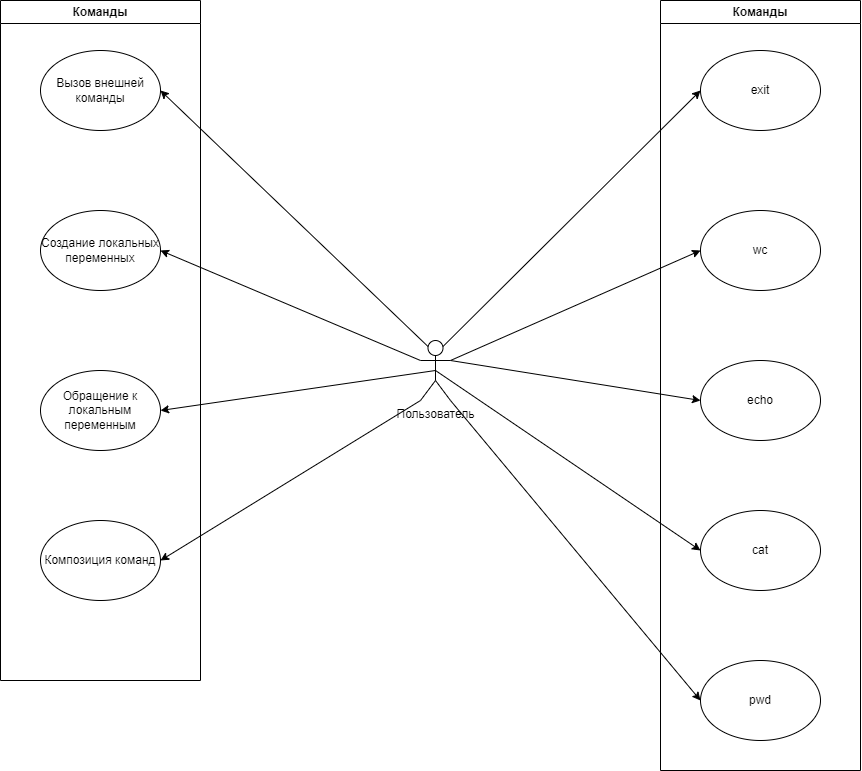

The diagram above was exported from draw.io. Its source (the exported page's mxGraphModel, read from the mxfile embedded in the PNG):
<mxGraphModel dx="2258" dy="790" grid="1" gridSize="10" guides="1" tooltips="1" connect="1" arrows="1" fold="1" page="1" pageScale="1" pageWidth="827" pageHeight="1169" math="0" shadow="0">
  <root>
    <mxCell id="0" />
    <mxCell id="1" parent="0" />
    <mxCell id="lLK6FdKb1FbWKn0RVVwg-1" value="Пользователь" style="shape=umlActor;verticalLabelPosition=bottom;verticalAlign=top;html=1;outlineConnect=0;" vertex="1" parent="1">
      <mxGeometry x="60" y="340" width="30" height="60" as="geometry" />
    </mxCell>
    <mxCell id="lLK6FdKb1FbWKn0RVVwg-5" value="Команды" style="swimlane;whiteSpace=wrap;html=1;" vertex="1" parent="1">
      <mxGeometry x="300" width="200" height="770" as="geometry" />
    </mxCell>
    <mxCell id="lLK6FdKb1FbWKn0RVVwg-6" value="wc" style="ellipse;whiteSpace=wrap;html=1;" vertex="1" parent="lLK6FdKb1FbWKn0RVVwg-5">
      <mxGeometry x="40" y="210" width="120" height="80" as="geometry" />
    </mxCell>
    <mxCell id="lLK6FdKb1FbWKn0RVVwg-7" value="echo" style="ellipse;whiteSpace=wrap;html=1;" vertex="1" parent="lLK6FdKb1FbWKn0RVVwg-5">
      <mxGeometry x="40" y="360" width="120" height="80" as="geometry" />
    </mxCell>
    <mxCell id="lLK6FdKb1FbWKn0RVVwg-8" value="cat" style="ellipse;whiteSpace=wrap;html=1;" vertex="1" parent="lLK6FdKb1FbWKn0RVVwg-5">
      <mxGeometry x="40" y="510" width="120" height="80" as="geometry" />
    </mxCell>
    <mxCell id="lLK6FdKb1FbWKn0RVVwg-9" value="pwd" style="ellipse;whiteSpace=wrap;html=1;" vertex="1" parent="lLK6FdKb1FbWKn0RVVwg-5">
      <mxGeometry x="40" y="660" width="120" height="80" as="geometry" />
    </mxCell>
    <mxCell id="lLK6FdKb1FbWKn0RVVwg-2" value="exit" style="ellipse;whiteSpace=wrap;html=1;" vertex="1" parent="lLK6FdKb1FbWKn0RVVwg-5">
      <mxGeometry x="40" y="50" width="120" height="80" as="geometry" />
    </mxCell>
    <mxCell id="lLK6FdKb1FbWKn0RVVwg-13" value="Команды" style="swimlane;whiteSpace=wrap;html=1;" vertex="1" parent="1">
      <mxGeometry x="-360" width="200" height="680" as="geometry" />
    </mxCell>
    <mxCell id="lLK6FdKb1FbWKn0RVVwg-14" value="Вызов внешней команды" style="ellipse;whiteSpace=wrap;html=1;" vertex="1" parent="lLK6FdKb1FbWKn0RVVwg-13">
      <mxGeometry x="40" y="50" width="120" height="80" as="geometry" />
    </mxCell>
    <mxCell id="lLK6FdKb1FbWKn0RVVwg-15" value="Создание локальных переменных" style="ellipse;whiteSpace=wrap;html=1;" vertex="1" parent="lLK6FdKb1FbWKn0RVVwg-13">
      <mxGeometry x="40" y="210" width="120" height="80" as="geometry" />
    </mxCell>
    <mxCell id="lLK6FdKb1FbWKn0RVVwg-16" value="Обращение к локальным переменным" style="ellipse;whiteSpace=wrap;html=1;" vertex="1" parent="lLK6FdKb1FbWKn0RVVwg-13">
      <mxGeometry x="40" y="370" width="120" height="80" as="geometry" />
    </mxCell>
    <mxCell id="lLK6FdKb1FbWKn0RVVwg-19" value="Композиция команд" style="ellipse;whiteSpace=wrap;html=1;" vertex="1" parent="lLK6FdKb1FbWKn0RVVwg-13">
      <mxGeometry x="40" y="520" width="120" height="80" as="geometry" />
    </mxCell>
    <mxCell id="lLK6FdKb1FbWKn0RVVwg-20" value="" style="endArrow=classic;html=1;rounded=0;exitX=0.75;exitY=0.1;exitDx=0;exitDy=0;exitPerimeter=0;entryX=0;entryY=0.5;entryDx=0;entryDy=0;" edge="1" parent="1" source="lLK6FdKb1FbWKn0RVVwg-1" target="lLK6FdKb1FbWKn0RVVwg-2">
      <mxGeometry width="50" height="50" relative="1" as="geometry">
        <mxPoint x="140" y="260" as="sourcePoint" />
        <mxPoint x="190" y="210" as="targetPoint" />
      </mxGeometry>
    </mxCell>
    <mxCell id="lLK6FdKb1FbWKn0RVVwg-21" value="" style="endArrow=classic;html=1;rounded=0;exitX=1;exitY=0.3333333333333333;exitDx=0;exitDy=0;exitPerimeter=0;entryX=0;entryY=0.5;entryDx=0;entryDy=0;" edge="1" parent="1" source="lLK6FdKb1FbWKn0RVVwg-1" target="lLK6FdKb1FbWKn0RVVwg-6">
      <mxGeometry width="50" height="50" relative="1" as="geometry">
        <mxPoint x="170" y="400" as="sourcePoint" />
        <mxPoint x="220" y="350" as="targetPoint" />
      </mxGeometry>
    </mxCell>
    <mxCell id="lLK6FdKb1FbWKn0RVVwg-22" value="" style="endArrow=classic;html=1;rounded=0;exitX=1;exitY=0.3333333333333333;exitDx=0;exitDy=0;exitPerimeter=0;entryX=0;entryY=0.5;entryDx=0;entryDy=0;" edge="1" parent="1" source="lLK6FdKb1FbWKn0RVVwg-1" target="lLK6FdKb1FbWKn0RVVwg-7">
      <mxGeometry width="50" height="50" relative="1" as="geometry">
        <mxPoint x="160" y="510" as="sourcePoint" />
        <mxPoint x="210" y="460" as="targetPoint" />
      </mxGeometry>
    </mxCell>
    <mxCell id="lLK6FdKb1FbWKn0RVVwg-23" value="" style="endArrow=classic;html=1;rounded=0;exitX=0.5;exitY=0.5;exitDx=0;exitDy=0;exitPerimeter=0;entryX=0;entryY=0.5;entryDx=0;entryDy=0;" edge="1" parent="1" source="lLK6FdKb1FbWKn0RVVwg-1" target="lLK6FdKb1FbWKn0RVVwg-8">
      <mxGeometry width="50" height="50" relative="1" as="geometry">
        <mxPoint x="100" y="430" as="sourcePoint" />
        <mxPoint x="230" y="510" as="targetPoint" />
      </mxGeometry>
    </mxCell>
    <mxCell id="lLK6FdKb1FbWKn0RVVwg-24" value="" style="endArrow=classic;html=1;rounded=0;entryX=0;entryY=0.5;entryDx=0;entryDy=0;exitX=1;exitY=1;exitDx=0;exitDy=0;exitPerimeter=0;" edge="1" parent="1" source="lLK6FdKb1FbWKn0RVVwg-1" target="lLK6FdKb1FbWKn0RVVwg-9">
      <mxGeometry width="50" height="50" relative="1" as="geometry">
        <mxPoint x="160" y="590" as="sourcePoint" />
        <mxPoint x="210" y="540" as="targetPoint" />
      </mxGeometry>
    </mxCell>
    <mxCell id="lLK6FdKb1FbWKn0RVVwg-25" value="" style="endArrow=classic;html=1;rounded=0;entryX=1;entryY=0.5;entryDx=0;entryDy=0;exitX=0.25;exitY=0.1;exitDx=0;exitDy=0;exitPerimeter=0;" edge="1" parent="1" source="lLK6FdKb1FbWKn0RVVwg-1" target="lLK6FdKb1FbWKn0RVVwg-14">
      <mxGeometry width="50" height="50" relative="1" as="geometry">
        <mxPoint x="-80" y="280" as="sourcePoint" />
        <mxPoint x="-30" y="230" as="targetPoint" />
      </mxGeometry>
    </mxCell>
    <mxCell id="lLK6FdKb1FbWKn0RVVwg-26" value="" style="endArrow=classic;html=1;rounded=0;entryX=1;entryY=0.5;entryDx=0;entryDy=0;exitX=0;exitY=0.3333333333333333;exitDx=0;exitDy=0;exitPerimeter=0;" edge="1" parent="1" source="lLK6FdKb1FbWKn0RVVwg-1" target="lLK6FdKb1FbWKn0RVVwg-15">
      <mxGeometry width="50" height="50" relative="1" as="geometry">
        <mxPoint x="-70" y="410" as="sourcePoint" />
        <mxPoint x="-20" y="360" as="targetPoint" />
      </mxGeometry>
    </mxCell>
    <mxCell id="lLK6FdKb1FbWKn0RVVwg-27" value="" style="endArrow=classic;html=1;rounded=0;entryX=1;entryY=0.5;entryDx=0;entryDy=0;exitX=0.5;exitY=0.5;exitDx=0;exitDy=0;exitPerimeter=0;" edge="1" parent="1" source="lLK6FdKb1FbWKn0RVVwg-1" target="lLK6FdKb1FbWKn0RVVwg-16">
      <mxGeometry width="50" height="50" relative="1" as="geometry">
        <mxPoint x="-40" y="470" as="sourcePoint" />
        <mxPoint x="10" y="420" as="targetPoint" />
      </mxGeometry>
    </mxCell>
    <mxCell id="lLK6FdKb1FbWKn0RVVwg-28" value="" style="endArrow=classic;html=1;rounded=0;entryX=1;entryY=0.5;entryDx=0;entryDy=0;exitX=0;exitY=1;exitDx=0;exitDy=0;exitPerimeter=0;" edge="1" parent="1" source="lLK6FdKb1FbWKn0RVVwg-1" target="lLK6FdKb1FbWKn0RVVwg-19">
      <mxGeometry width="50" height="50" relative="1" as="geometry">
        <mxPoint x="-30" y="530" as="sourcePoint" />
        <mxPoint x="20" y="480" as="targetPoint" />
      </mxGeometry>
    </mxCell>
  </root>
</mxGraphModel>